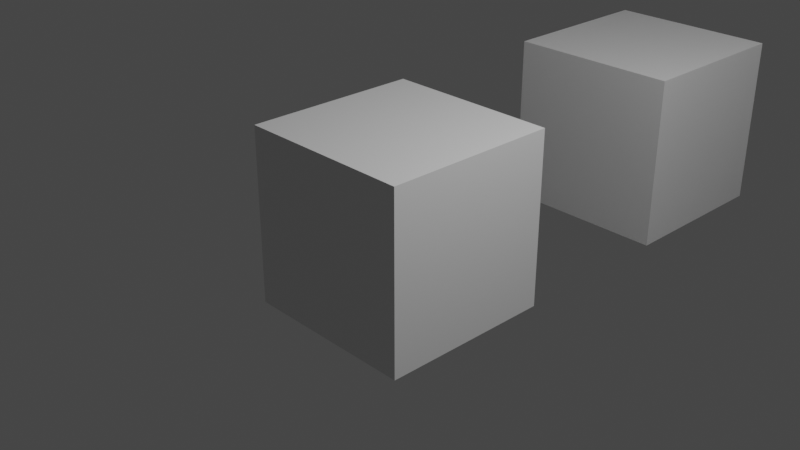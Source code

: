 # Source: 14_transmission.blend  (saved by Blender 3.1.7; exported with 4.5.12 LTS)
import bpy
from mathutils import Matrix  # noqa: F401  (used for matrix-valued properties, if any)

bpy.ops.wm.read_factory_settings(use_empty=True)
scene = bpy.context.scene
scene.name = 'Scene'

# ---- collections
col_collection = bpy.data.collections.new('Collection'); scene.collection.children.link(col_collection)

# ---- materials (node trees are filled in below, after node groups)
mat_notransmission = bpy.data.materials.new('NoTransmission')
mat_notransmission.alpha_threshold = 0.0
mat_notransmission.use_transparent_shadow = False
mat_notransmission.line_color = (0.0, 0.0, 0.0, 1.0)
mat_transmission = bpy.data.materials.new('Transmission')
mat_transmission.alpha_threshold = 0.0
mat_transmission.use_transparent_shadow = False
mat_transmission.line_color = (0.0, 0.0, 0.0, 1.0)

# ---- material node trees
mat_notransmission.use_nodes = True; mat_notransmission.node_tree.nodes.clear()
_N = mat_notransmission.node_tree.nodes; _L = mat_notransmission.node_tree.links
n0 = _N.new('ShaderNodeOutputMaterial'); n0.name = 'Material Output'; n0.location = (300, 300)
n1 = _N.new('ShaderNodeBsdfPrincipled'); n1.name = 'Principled BSDF'; n1.location = (10, 300)
n1.distribution = 'GGX'
n1.subsurface_method = 'RANDOM_WALK_SKIN'
n1.inputs[2].default_value = 0.4
n1.inputs[3].default_value = 1.45
n1.inputs[27].default_value = (0.0, 0.0, 0.0, 1.0)
n1.inputs[28].default_value = 1.0
_L.new(n1.outputs[0], n0.inputs[0])
n0.is_active_output = True
mat_transmission.use_nodes = True; mat_transmission.node_tree.nodes.clear()
_N = mat_transmission.node_tree.nodes; _L = mat_transmission.node_tree.links
n0 = _N.new('ShaderNodeOutputMaterial'); n0.name = 'Material Output'; n0.location = (300, 300)
n1 = _N.new('ShaderNodeBsdfPrincipled'); n1.name = 'Principled BSDF'; n1.location = (10, 300)
n1.distribution = 'GGX'
n1.subsurface_method = 'RANDOM_WALK_SKIN'
n1.inputs[2].default_value = 0.4
n1.inputs[3].default_value = 1.45
n1.inputs[18].default_value = 0.2
n1.inputs[27].default_value = (0.0, 0.0, 0.0, 1.0)
n1.inputs[28].default_value = 1.0
_L.new(n1.outputs[0], n0.inputs[0])
n0.is_active_output = True

# ---- world
world_world = bpy.data.worlds.new('World'); scene.world = world_world
world_world.use_nodes = True; world_world.node_tree.nodes.clear()
_N = world_world.node_tree.nodes; _L = world_world.node_tree.links
n0 = _N.new('ShaderNodeOutputWorld'); n0.name = 'World Output'; n0.location = (300, 300)
n1 = _N.new('ShaderNodeBackground'); n1.name = 'Background'; n1.location = (10, 300)
n1.inputs[0].default_value = (0.05088, 0.05088, 0.05088, 1.0)
_L.new(n1.outputs[0], n0.inputs[0])
n0.is_active_output = True
world_world.color = (0.05088, 0.05088, 0.05088)
world_world.use_sun_shadow = False
world_world.sun_shadow_jitter_overblur = 0.0

# ---- cameras
cam_camera = bpy.data.cameras.new('Camera')
cam_camera.clip_end = 100.0
cam_camera.ortho_scale = 7.314

# ---- lights
light_light = bpy.data.lights.new('Light', 'POINT')
light_light.transmission_factor = 0.0
light_light.energy = 1000.0
light_light.shadow_soft_size = 0.1
light_light.shadow_maximum_resolution = 0.006
light_light.use_absolute_resolution = True

# ---- meshes
me_cube = bpy.data.meshes.new('Cube')
me_cube.from_pydata([(1.0, 1.0, 1.0), (1.0, 1.0, -1.0), (1.0, -1.0, 1.0), (1.0, -1.0, -1.0), (-1.0, 1.0, 1.0), (-1.0, 1.0, -1.0), (-1.0, -1.0, 1.0), (-1.0, -1.0, -1.0)], [], [(0, 4, 6, 2), (3, 2, 6, 7), (7, 6, 4, 5), (5, 1, 3, 7), (1, 0, 2, 3), (5, 4, 0, 1)])
_uv = me_cube.uv_layers.new(name='UVMap')
_uv.uv.foreach_set('vector', [0.625, 0.5, 0.875, 0.5, 0.875, 0.75, 0.625, 0.75, 0.375, 0.75, 0.625, 0.75, 0.625, 1.0, 0.375, 1.0, 0.375, 0.0, 0.625, 0.0, 0.625, 0.25, 0.375, 0.25, 0.125, 0.5, 0.375, 0.5, 0.375, 0.75, 0.125, 0.75, 0.375, 0.5, 0.625, 0.5, 0.625, 0.75, 0.375, 0.75, 0.375, 0.25, 0.625, 0.25, 0.625, 0.5, 0.375, 0.5])
me_cube.materials.append(mat_notransmission)
me_cube.use_remesh_preserve_volume = False
me_cube.use_remesh_preserve_attributes = False
me_cube.use_mirror_vertex_groups = False
me_cube.update()
me_cube_001 = bpy.data.meshes.new('Cube.001')
me_cube_001.from_pydata([(1.0, 1.0, 1.0), (1.0, 1.0, -1.0), (1.0, -1.0, 1.0), (1.0, -1.0, -1.0), (-1.0, 1.0, 1.0), (-1.0, 1.0, -1.0), (-1.0, -1.0, 1.0), (-1.0, -1.0, -1.0)], [], [(0, 4, 6, 2), (3, 2, 6, 7), (7, 6, 4, 5), (5, 1, 3, 7), (1, 0, 2, 3), (5, 4, 0, 1)])
_uv = me_cube_001.uv_layers.new(name='UVMap')
_uv.uv.foreach_set('vector', [0.625, 0.5, 0.875, 0.5, 0.875, 0.75, 0.625, 0.75, 0.375, 0.75, 0.625, 0.75, 0.625, 1.0, 0.375, 1.0, 0.375, 0.0, 0.625, 0.0, 0.625, 0.25, 0.375, 0.25, 0.125, 0.5, 0.375, 0.5, 0.375, 0.75, 0.125, 0.75, 0.375, 0.5, 0.625, 0.5, 0.625, 0.75, 0.375, 0.75, 0.375, 0.25, 0.625, 0.25, 0.625, 0.5, 0.375, 0.5])
me_cube_001.materials.append(mat_transmission)
me_cube_001.use_remesh_preserve_volume = False
me_cube_001.use_remesh_preserve_attributes = False
me_cube_001.use_mirror_vertex_groups = False
me_cube_001.update()

# ---- objects
ob_cube = bpy.data.objects.new('Cube', me_cube)
ob_light = bpy.data.objects.new('Light', light_light)
ob_camera = bpy.data.objects.new('Camera', cam_camera)
ob_cube_001 = bpy.data.objects.new('Cube.001', me_cube_001)

# ---- transforms, parenting, visibility, modifiers, constraints
ob_cube.location = (0.0, 0.0, 0.0)
ob_cube.lock_rotations_4d = False
ob_cube.empty_display_type = 'ARROWS'
ob_cube.lineart.crease_threshold = 0.0
ob_light.location = (4.076, 1.005, 5.904)
ob_light.rotation_euler = (0.6503, 0.05522, 1.866)
ob_light.lock_rotations_4d = False
ob_light.empty_display_type = 'ARROWS'
ob_light.color = (0.0, 0.0, 0.0, 0.0)
ob_light.lineart.crease_threshold = 0.0
ob_camera.location = (7.359, -6.926, 4.958)
ob_camera.rotation_euler = (1.109, 0.0, 0.8149)
ob_camera.lock_rotations_4d = False
ob_camera.empty_display_type = 'ARROWS'
ob_camera.color = (0.0, 0.0, 0.0, 0.0)
ob_camera.display_type = 'WIRE'
ob_camera.lineart.crease_threshold = 0.0
ob_cube_001.location = (0.0, 4.0, 0.0)
ob_cube_001.lock_rotations_4d = False
ob_cube_001.empty_display_type = 'ARROWS'
ob_cube_001.lineart.crease_threshold = 0.0

# ---- collection membership
col_collection.objects.link(ob_cube)
col_collection.objects.link(ob_light)
col_collection.objects.link(ob_camera)
col_collection.objects.link(ob_cube_001)

# ---- scene / render settings (as saved in the file)
scene.camera = ob_camera
scene.frame_start = 1; scene.frame_end = 250; scene.frame_set(1)
scene.render.engine = 'BLENDER_EEVEE_NEXT'
scene.cycles.sampling_pattern = 'TABULATED_SOBOL'
scene.cycles.use_light_tree = False
scene.view_settings.view_transform = 'Filmic'
bpy.context.view_layer.update()
